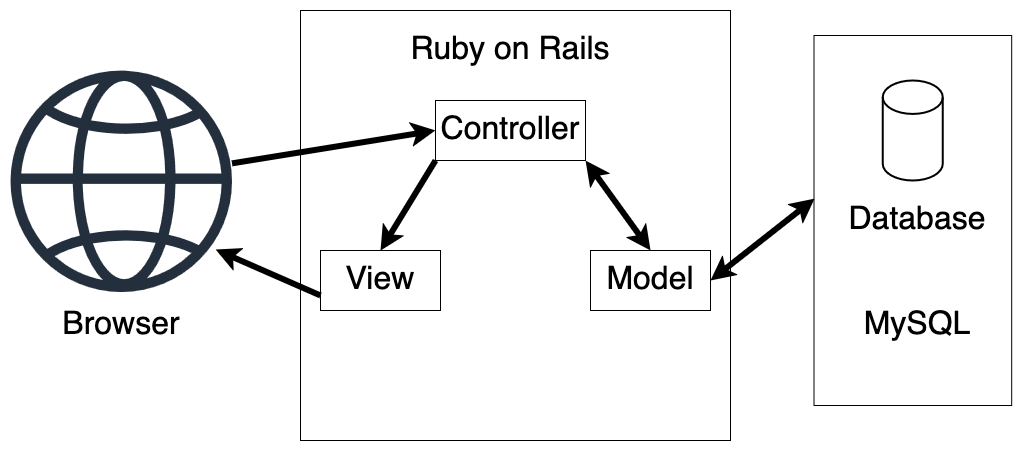

The diagram above was exported from draw.io. Its source (the exported page's mxGraphModel, read from the mxfile embedded in the PNG):
<mxGraphModel dx="2161" dy="1712" grid="1" gridSize="10" guides="1" tooltips="1" connect="1" arrows="1" fold="1" page="1" pageScale="1" pageWidth="850" pageHeight="1100" math="0" shadow="0">
  <root>
    <mxCell id="0" />
    <mxCell id="1" parent="0" />
    <mxCell id="VYsGziJmOZMuZk0__ndj-13" value="" style="rounded=0;whiteSpace=wrap;html=1;" parent="1" vertex="1">
      <mxGeometry x="593.4499999999999" y="305" width="197.7" height="370" as="geometry" />
    </mxCell>
    <mxCell id="VYsGziJmOZMuZk0__ndj-6" value="" style="whiteSpace=wrap;html=1;aspect=fixed;" parent="1" vertex="1">
      <mxGeometry x="80" y="280" width="430" height="430" as="geometry" />
    </mxCell>
    <UserObject label="" id="VYsGziJmOZMuZk0__ndj-1">
      <mxCell style="strokeWidth=2;html=1;shape=mxgraph.flowchart.database;whiteSpace=wrap;" parent="1" vertex="1">
        <mxGeometry x="662.3" y="350" width="60" height="100" as="geometry" />
      </mxCell>
    </UserObject>
    <mxCell id="VYsGziJmOZMuZk0__ndj-14" style="rounded=0;orthogonalLoop=1;jettySize=auto;html=1;exitX=1;exitY=0.5;exitDx=0;exitDy=0;startArrow=classic;startFill=1;jumpSize=8;strokeWidth=6;entryX=0.003;entryY=0.441;entryDx=0;entryDy=0;entryPerimeter=0;" parent="1" source="VYsGziJmOZMuZk0__ndj-3" target="VYsGziJmOZMuZk0__ndj-13" edge="1">
      <mxGeometry relative="1" as="geometry">
        <mxPoint x="590" y="540" as="targetPoint" />
      </mxGeometry>
    </mxCell>
    <mxCell id="VYsGziJmOZMuZk0__ndj-16" style="edgeStyle=none;shape=connector;rounded=0;jumpSize=8;orthogonalLoop=1;jettySize=auto;html=1;exitX=0.5;exitY=0;exitDx=0;exitDy=0;entryX=1;entryY=1;entryDx=0;entryDy=0;strokeColor=default;strokeWidth=6;align=center;verticalAlign=middle;fontFamily=Helvetica;fontSize=11;fontColor=default;labelBackgroundColor=default;startArrow=classic;startFill=1;endArrow=classic;" parent="1" source="VYsGziJmOZMuZk0__ndj-3" target="VYsGziJmOZMuZk0__ndj-5" edge="1">
      <mxGeometry relative="1" as="geometry" />
    </mxCell>
    <mxCell id="VYsGziJmOZMuZk0__ndj-3" value="&lt;font style=&quot;font-size: 32px;&quot;&gt;Model&lt;/font&gt;" style="rounded=0;whiteSpace=wrap;html=1;" parent="1" vertex="1">
      <mxGeometry x="370" y="520" width="120" height="60" as="geometry" />
    </mxCell>
    <mxCell id="VYsGziJmOZMuZk0__ndj-4" value="&lt;font style=&quot;font-size: 32px;&quot;&gt;View&lt;/font&gt;" style="rounded=0;whiteSpace=wrap;html=1;" parent="1" vertex="1">
      <mxGeometry x="100" y="520" width="120" height="60" as="geometry" />
    </mxCell>
    <mxCell id="VYsGziJmOZMuZk0__ndj-17" style="edgeStyle=none;shape=connector;rounded=0;jumpSize=8;orthogonalLoop=1;jettySize=auto;html=1;exitX=0;exitY=1;exitDx=0;exitDy=0;entryX=0.5;entryY=0;entryDx=0;entryDy=0;strokeColor=default;strokeWidth=6;align=center;verticalAlign=middle;fontFamily=Helvetica;fontSize=11;fontColor=default;labelBackgroundColor=default;startArrow=none;startFill=0;endArrow=classic;" parent="1" source="VYsGziJmOZMuZk0__ndj-5" target="VYsGziJmOZMuZk0__ndj-4" edge="1">
      <mxGeometry relative="1" as="geometry" />
    </mxCell>
    <mxCell id="VYsGziJmOZMuZk0__ndj-5" value="&lt;font style=&quot;font-size: 32px;&quot;&gt;Controller&lt;br&gt;&lt;/font&gt;" style="rounded=0;whiteSpace=wrap;html=1;" parent="1" vertex="1">
      <mxGeometry x="215" y="370" width="150" height="60" as="geometry" />
    </mxCell>
    <mxCell id="VYsGziJmOZMuZk0__ndj-7" value="&lt;font style=&quot;font-size: 32px;&quot;&gt;Ruby on Rails&lt;/font&gt;" style="text;html=1;align=center;verticalAlign=middle;whiteSpace=wrap;rounded=0;" parent="1" vertex="1">
      <mxGeometry x="100" y="290" width="380" height="60" as="geometry" />
    </mxCell>
    <mxCell id="VYsGziJmOZMuZk0__ndj-9" value="&lt;font style=&quot;font-size: 32px;&quot;&gt;Database&lt;/font&gt;" style="text;html=1;align=center;verticalAlign=middle;whiteSpace=wrap;rounded=0;" parent="1" vertex="1">
      <mxGeometry x="662.3" y="475" width="70" height="30" as="geometry" />
    </mxCell>
    <mxCell id="VYsGziJmOZMuZk0__ndj-15" style="edgeStyle=none;shape=connector;rounded=0;jumpSize=8;orthogonalLoop=1;jettySize=auto;html=1;exitX=0;exitY=0;exitDx=0;exitDy=0;strokeColor=default;strokeWidth=8;align=center;verticalAlign=middle;fontFamily=Helvetica;fontSize=11;fontColor=default;labelBackgroundColor=default;startArrow=classic;startFill=1;endArrow=classic;" parent="1" source="VYsGziJmOZMuZk0__ndj-3" target="VYsGziJmOZMuZk0__ndj-3" edge="1">
      <mxGeometry relative="1" as="geometry" />
    </mxCell>
    <mxCell id="VYsGziJmOZMuZk0__ndj-18" style="edgeStyle=none;shape=connector;rounded=0;jumpSize=8;orthogonalLoop=1;jettySize=auto;html=1;exitX=0;exitY=0.75;exitDx=0;exitDy=0;entryX=1.06;entryY=0.648;entryDx=0;entryDy=0;entryPerimeter=0;strokeColor=default;strokeWidth=6;align=center;verticalAlign=middle;fontFamily=Helvetica;fontSize=11;fontColor=default;labelBackgroundColor=default;startArrow=none;startFill=0;endArrow=classic;" parent="1" source="VYsGziJmOZMuZk0__ndj-4" edge="1">
      <mxGeometry relative="1" as="geometry">
        <mxPoint x="-5" y="519.04" as="targetPoint" />
      </mxGeometry>
    </mxCell>
    <mxCell id="VYsGziJmOZMuZk0__ndj-22" style="edgeStyle=none;shape=connector;rounded=0;jumpSize=8;orthogonalLoop=1;jettySize=auto;html=1;entryX=0;entryY=0.5;entryDx=0;entryDy=0;strokeColor=default;strokeWidth=6;align=center;verticalAlign=middle;fontFamily=Helvetica;fontSize=11;fontColor=default;labelBackgroundColor=default;startArrow=none;startFill=0;endArrow=classic;" parent="1" source="VYsGziJmOZMuZk0__ndj-20" target="VYsGziJmOZMuZk0__ndj-5" edge="1">
      <mxGeometry relative="1" as="geometry" />
    </mxCell>
    <mxCell id="VYsGziJmOZMuZk0__ndj-20" value="" style="sketch=0;outlineConnect=0;fontColor=#232F3E;gradientColor=none;fillColor=#232F3D;strokeColor=none;dashed=0;verticalLabelPosition=bottom;verticalAlign=top;align=center;html=1;fontSize=12;fontStyle=0;aspect=fixed;pointerEvents=1;shape=mxgraph.aws4.globe;fontFamily=Helvetica;labelBackgroundColor=default;" parent="1" vertex="1">
      <mxGeometry x="-210" y="340" width="221.5" height="221.5" as="geometry" />
    </mxCell>
    <mxCell id="VYsGziJmOZMuZk0__ndj-21" value="&lt;font style=&quot;font-size: 32px;&quot;&gt;Browser&lt;/font&gt;" style="text;html=1;align=center;verticalAlign=middle;whiteSpace=wrap;rounded=0;fontFamily=Helvetica;fontSize=11;fontColor=default;labelBackgroundColor=default;" parent="1" vertex="1">
      <mxGeometry x="-129.25" y="580" width="60" height="30" as="geometry" />
    </mxCell>
    <mxCell id="UGQ6hpxxv3OsFwFEd8WN-1" value="&lt;font style=&quot;font-size: 32px;&quot;&gt;MySQL&lt;/font&gt;" style="text;html=1;align=center;verticalAlign=middle;whiteSpace=wrap;rounded=0;" vertex="1" parent="1">
      <mxGeometry x="667.3" y="580" width="60" height="30" as="geometry" />
    </mxCell>
  </root>
</mxGraphModel>